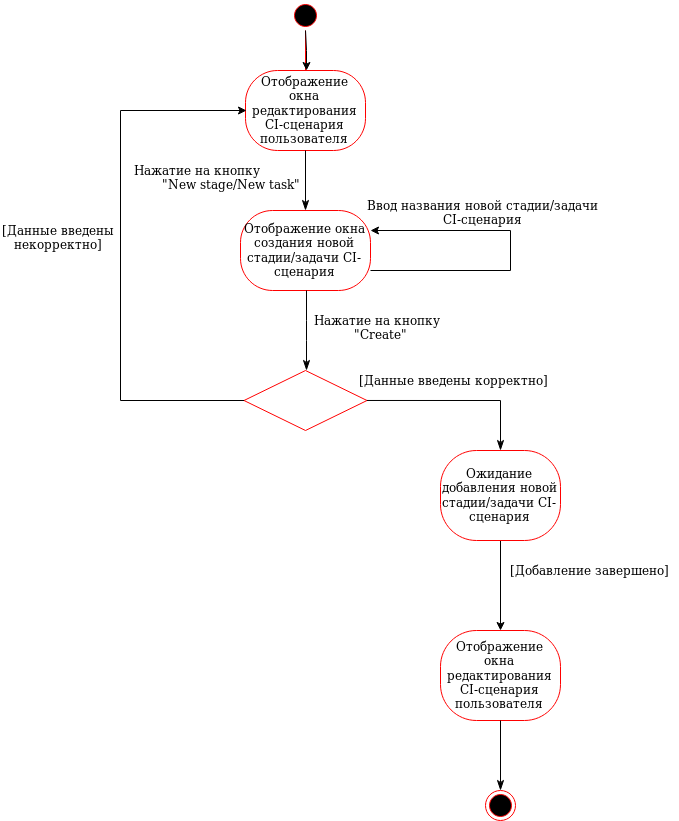

The diagram above was exported from draw.io. Its source (the exported page's mxGraphModel, read from the mxfile embedded in the PNG):
<mxGraphModel dx="1708" dy="946" grid="1" gridSize="10" guides="1" tooltips="1" connect="1" arrows="1" fold="1" page="1" pageScale="1" pageWidth="850" pageHeight="1100" math="0" shadow="0">
  <root>
    <mxCell id="0" />
    <mxCell id="1" parent="0" />
    <mxCell id="2" value="" style="ellipse;html=1;shape=startState;fillColor=#000000;strokeColor=#ff0000;" vertex="1" parent="1">
      <mxGeometry x="350" y="10" width="30" height="30" as="geometry" />
    </mxCell>
    <mxCell id="3" value="" style="edgeStyle=orthogonalEdgeStyle;html=1;verticalAlign=bottom;endArrow=open;endSize=8;strokeColor=#ff0000;" edge="1" source="2" parent="1">
      <mxGeometry relative="1" as="geometry">
        <mxPoint x="365" y="100" as="targetPoint" />
      </mxGeometry>
    </mxCell>
    <mxCell id="4" value="" style="edgeStyle=orthogonalEdgeStyle;rounded=0;orthogonalLoop=1;jettySize=auto;html=1;entryX=0.5;entryY=0;entryDx=0;entryDy=0;" edge="1" target="5" parent="1">
      <mxGeometry relative="1" as="geometry">
        <mxPoint x="365" y="40" as="sourcePoint" />
        <mxPoint x="310" y="50" as="targetPoint" />
      </mxGeometry>
    </mxCell>
    <mxCell id="5" value="Отображение окна редактирования CI-сценария пользователя" style="rounded=1;whiteSpace=wrap;html=1;arcSize=40;fontColor=#000000;fillColor=#FFFFFF;strokeColor=#ff0000;" vertex="1" parent="1">
      <mxGeometry x="305" y="80" width="120" height="80" as="geometry" />
    </mxCell>
    <mxCell id="6" value="" style="edgeStyle=orthogonalEdgeStyle;html=1;verticalAlign=bottom;endArrow=classicThin;endSize=8;strokeColor=#000000;endFill=1;" edge="1" source="5" parent="1">
      <mxGeometry relative="1" as="geometry">
        <mxPoint x="365" y="220" as="targetPoint" />
      </mxGeometry>
    </mxCell>
    <mxCell id="7" value="&lt;div&gt;Нажатие на кнопку&lt;/div&gt;&lt;div&gt;&amp;nbsp;&amp;nbsp;&amp;nbsp;&amp;nbsp;&amp;nbsp;&amp;nbsp; &quot;New stage/New task&quot;&lt;/div&gt;" style="text;html=1;resizable=0;points=[];autosize=1;align=left;verticalAlign=top;spacingTop=-4;" vertex="1" parent="1">
      <mxGeometry x="192" y="170" width="180" height="30" as="geometry" />
    </mxCell>
    <mxCell id="8" style="edgeStyle=orthogonalEdgeStyle;rounded=0;orthogonalLoop=1;jettySize=auto;html=1;exitX=0.5;exitY=1;exitDx=0;exitDy=0;endArrow=classicThin;endFill=1;strokeColor=#000000;endSize=8;entryX=0.5;entryY=0;entryDx=0;entryDy=0;" edge="1" target="13" parent="1">
      <mxGeometry relative="1" as="geometry">
        <mxPoint x="425" y="459.5" as="targetPoint" />
        <mxPoint x="425.588235294118" y="409.97058823529414" as="sourcePoint" />
      </mxGeometry>
    </mxCell>
    <mxCell id="9" style="edgeStyle=orthogonalEdgeStyle;rounded=0;orthogonalLoop=1;jettySize=auto;html=1;exitX=0;exitY=0.5;exitDx=0;exitDy=0;entryX=0;entryY=0.5;entryDx=0;entryDy=0;" edge="1" source="10" target="5" parent="1">
      <mxGeometry relative="1" as="geometry">
        <mxPoint x="210" y="110" as="targetPoint" />
        <Array as="points">
          <mxPoint x="180" y="410" />
          <mxPoint x="180" y="120" />
        </Array>
      </mxGeometry>
    </mxCell>
    <mxCell id="10" value="" style="rhombus;whiteSpace=wrap;html=1;fillColor=#FFFFFF;strokeColor=#ff0000;" vertex="1" parent="1">
      <mxGeometry x="303.5" y="380" width="123" height="60" as="geometry" />
    </mxCell>
    <mxCell id="11" value="&lt;div&gt;[Данные введены корректно]&lt;/div&gt;" style="text;html=1;resizable=0;points=[];autosize=1;align=left;verticalAlign=top;spacingTop=-4;" vertex="1" parent="1">
      <mxGeometry x="417" y="380" width="200" height="20" as="geometry" />
    </mxCell>
    <mxCell id="12" style="edgeStyle=orthogonalEdgeStyle;rounded=0;orthogonalLoop=1;jettySize=auto;html=1;exitX=0.5;exitY=1;exitDx=0;exitDy=0;entryX=0.5;entryY=0;entryDx=0;entryDy=0;" edge="1" source="13" target="20" parent="1">
      <mxGeometry relative="1" as="geometry" />
    </mxCell>
    <mxCell id="13" value="Ожидание добавления новой стадии/задачи CI-сценария" style="rounded=1;whiteSpace=wrap;html=1;arcSize=40;fontColor=#000000;fillColor=#FFFFFF;strokeColor=#ff0000;" vertex="1" parent="1">
      <mxGeometry x="500" y="460" width="120" height="90" as="geometry" />
    </mxCell>
    <mxCell id="14" style="edgeStyle=orthogonalEdgeStyle;rounded=0;orthogonalLoop=1;jettySize=auto;html=1;exitX=1;exitY=0.75;exitDx=0;exitDy=0;entryX=1;entryY=0.25;entryDx=0;entryDy=0;" edge="1" source="15" target="15" parent="1">
      <mxGeometry relative="1" as="geometry">
        <mxPoint x="490" y="240" as="targetPoint" />
        <Array as="points">
          <mxPoint x="570" y="280" />
          <mxPoint x="570" y="240" />
        </Array>
      </mxGeometry>
    </mxCell>
    <mxCell id="15" value="Отображение окна создания новой стадии/задачи CI-сценария" style="rounded=1;whiteSpace=wrap;html=1;arcSize=40;fontColor=#000000;fillColor=#FFFFFF;strokeColor=#ff0000;" vertex="1" parent="1">
      <mxGeometry x="300" y="220" width="130" height="80" as="geometry" />
    </mxCell>
    <mxCell id="16" value="" style="edgeStyle=orthogonalEdgeStyle;html=1;verticalAlign=bottom;endArrow=classicThin;endSize=8;strokeColor=#000000;endFill=1;entryX=0.5;entryY=0;entryDx=0;entryDy=0;" edge="1" source="15" target="10" parent="1">
      <mxGeometry relative="1" as="geometry">
        <mxPoint x="364.5" y="350" as="targetPoint" />
      </mxGeometry>
    </mxCell>
    <mxCell id="17" value="&lt;div&gt;[Данные введены&lt;/div&gt;&lt;div&gt;&amp;nbsp;&amp;nbsp; некорректно]&lt;/div&gt;" style="text;html=1;resizable=0;points=[];autosize=1;align=left;verticalAlign=top;spacingTop=-4;" vertex="1" parent="1">
      <mxGeometry x="60" y="230" width="130" height="30" as="geometry" />
    </mxCell>
    <mxCell id="18" value="&lt;div&gt;Нажатие на кнопку&lt;/div&gt;&lt;div&gt;&amp;nbsp;&amp;nbsp;&amp;nbsp;&amp;nbsp;&amp;nbsp;&amp;nbsp;&amp;nbsp;&amp;nbsp;&amp;nbsp; &quot;Create&quot;&lt;/div&gt;" style="text;html=1;resizable=0;points=[];autosize=1;align=left;verticalAlign=top;spacingTop=-4;" vertex="1" parent="1">
      <mxGeometry x="372" y="320" width="140" height="30" as="geometry" />
    </mxCell>
    <mxCell id="19" value="&lt;div&gt;Ввод названия новой стадии/задачи&lt;/div&gt;&lt;div&gt;&amp;nbsp;&amp;nbsp;&amp;nbsp;&amp;nbsp;&amp;nbsp;&amp;nbsp;&amp;nbsp;&amp;nbsp;&amp;nbsp;&amp;nbsp;&amp;nbsp;&amp;nbsp;&amp;nbsp;&amp;nbsp;&amp;nbsp;&amp;nbsp;&amp;nbsp;&amp;nbsp; CI-сценария&lt;br&gt;&lt;/div&gt;" style="text;html=1;resizable=0;points=[];autosize=1;align=left;verticalAlign=top;spacingTop=-4;" vertex="1" parent="1">
      <mxGeometry x="425" y="205" width="250" height="30" as="geometry" />
    </mxCell>
    <mxCell id="20" value="Отображение окна редактирования CI-сценария пользователя" style="rounded=1;whiteSpace=wrap;html=1;arcSize=40;fontColor=#000000;fillColor=#FFFFFF;strokeColor=#ff0000;" vertex="1" parent="1">
      <mxGeometry x="500" y="640" width="120" height="90" as="geometry" />
    </mxCell>
    <mxCell id="21" value="" style="ellipse;html=1;shape=endState;fillColor=#000000;strokeColor=#ff0000;" vertex="1" parent="1">
      <mxGeometry x="545" y="800" width="30" height="30" as="geometry" />
    </mxCell>
    <mxCell id="22" style="edgeStyle=orthogonalEdgeStyle;rounded=0;orthogonalLoop=1;jettySize=auto;html=1;exitX=0.5;exitY=1;exitDx=0;exitDy=0;endArrow=classicThin;endFill=1;endSize=8;strokeColor=#000000;" edge="1" source="20" target="21" parent="1">
      <mxGeometry relative="1" as="geometry">
        <mxPoint x="557.3529411764707" y="829.8823529411766" as="targetPoint" />
        <mxPoint x="559.7058823529412" y="729.8823529411766" as="sourcePoint" />
        <Array as="points" />
      </mxGeometry>
    </mxCell>
    <mxCell id="23" value="[Добавление завершено]" style="text;html=1;resizable=0;points=[];autosize=1;align=left;verticalAlign=top;spacingTop=-4;" vertex="1" parent="1">
      <mxGeometry x="568" y="570" width="170" height="20" as="geometry" />
    </mxCell>
  </root>
</mxGraphModel>